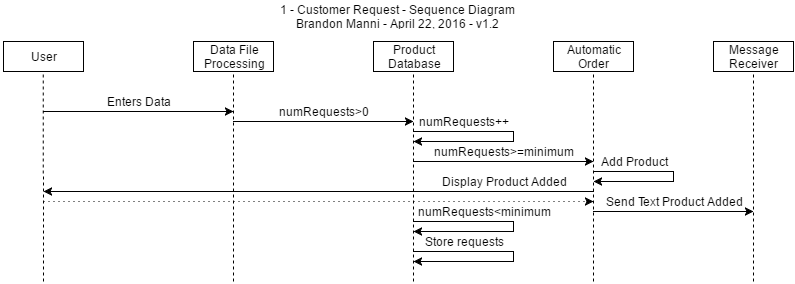

The diagram above was exported from draw.io. Its source (the exported page's mxGraphModel, read from the mxfile embedded in the PNG):
<mxGraphModel dx="823" dy="503" grid="1" gridSize="10" guides="1" tooltips="1" connect="1" arrows="1" fold="1" page="1" pageScale="1" pageWidth="826" pageHeight="1169" background="#ffffff" math="0" shadow="0">
  <root>
    <mxCell id="0" />
    <mxCell id="1" parent="0" />
    <mxCell id="6f4429ffe10d56af-1" value="User" style="whiteSpace=wrap;html=1;" vertex="1" parent="1">
      <mxGeometry x="20" y="40" width="80" height="30" as="geometry" />
    </mxCell>
    <mxCell id="6f4429ffe10d56af-2" value="Data File&lt;div&gt;Processing&lt;/div&gt;" style="whiteSpace=wrap;html=1;" vertex="1" parent="1">
      <mxGeometry x="210" y="40" width="80" height="30" as="geometry" />
    </mxCell>
    <mxCell id="6f4429ffe10d56af-3" value="Product&lt;div&gt;Database&lt;/div&gt;" style="whiteSpace=wrap;html=1;" vertex="1" parent="1">
      <mxGeometry x="390" y="40" width="80" height="30" as="geometry" />
    </mxCell>
    <mxCell id="6f4429ffe10d56af-4" value="" style="endArrow=none;dashed=1;html=1;entryX=0.5;entryY=1;" edge="1" parent="1" target="6f4429ffe10d56af-1">
      <mxGeometry width="50" height="50" relative="1" as="geometry">
        <mxPoint x="60" y="280" as="sourcePoint" />
        <mxPoint x="60" y="10" as="targetPoint" />
      </mxGeometry>
    </mxCell>
    <mxCell id="6f4429ffe10d56af-5" value="" style="endArrow=none;dashed=1;html=1;entryX=0.5;entryY=1;" edge="1" parent="1">
      <mxGeometry x="250" y="70" width="50" height="50" as="geometry">
        <mxPoint x="250" y="280" as="sourcePoint" />
        <mxPoint x="250" y="70" as="targetPoint" />
      </mxGeometry>
    </mxCell>
    <mxCell id="6f4429ffe10d56af-7" value="" style="endArrow=none;dashed=1;html=1;entryX=0.5;entryY=1;" edge="1" parent="1">
      <mxGeometry x="430" y="70" width="50" height="50" as="geometry">
        <mxPoint x="430" y="280" as="sourcePoint" />
        <mxPoint x="430" y="70" as="targetPoint" />
        <Array as="points" />
      </mxGeometry>
    </mxCell>
    <mxCell id="6f4429ffe10d56af-8" value="Automatic&lt;div&gt;Order&lt;/div&gt;" style="whiteSpace=wrap;html=1;" vertex="1" parent="1">
      <mxGeometry x="570" y="40" width="80" height="30" as="geometry" />
    </mxCell>
    <mxCell id="6f4429ffe10d56af-9" value="" style="endArrow=none;dashed=1;html=1;entryX=0.5;entryY=1;" edge="1" parent="1">
      <mxGeometry x="610" y="70" width="50" height="50" as="geometry">
        <mxPoint x="610" y="280" as="sourcePoint" />
        <mxPoint x="610" y="70" as="targetPoint" />
        <Array as="points" />
      </mxGeometry>
    </mxCell>
    <mxCell id="6f4429ffe10d56af-10" value="Message&lt;div&gt;Receiver&lt;/div&gt;" style="whiteSpace=wrap;html=1;" vertex="1" parent="1">
      <mxGeometry x="730" y="40" width="80" height="30" as="geometry" />
    </mxCell>
    <mxCell id="6f4429ffe10d56af-11" value="" style="endArrow=none;dashed=1;html=1;entryX=0.5;entryY=1;" edge="1" parent="1">
      <mxGeometry x="770" y="70" width="50" height="50" as="geometry">
        <mxPoint x="770" y="280" as="sourcePoint" />
        <mxPoint x="770" y="70" as="targetPoint" />
        <Array as="points" />
      </mxGeometry>
    </mxCell>
    <mxCell id="bab494fd394a357-1" value="1 - Customer Request - Sequence Diagram&lt;div&gt;Brandon Manni - April 22, 2016 - v1.2&lt;/div&gt;" style="text;html=1;strokeColor=none;fillColor=none;align=center;verticalAlign=middle;whiteSpace=wrap;overflow=hidden;" vertex="1" parent="1">
      <mxGeometry x="18" width="790" height="30" as="geometry" />
    </mxCell>
    <mxCell id="bab494fd394a357-3" value="" style="endArrow=classic;html=1;" edge="1" parent="1">
      <mxGeometry width="50" height="50" relative="1" as="geometry">
        <mxPoint x="60" y="110" as="sourcePoint" />
        <mxPoint x="250" y="110" as="targetPoint" />
      </mxGeometry>
    </mxCell>
    <mxCell id="bab494fd394a357-4" value="Enters Data" style="text;html=1;strokeColor=none;fillColor=none;align=center;verticalAlign=middle;whiteSpace=wrap;overflow=hidden;" vertex="1" parent="1">
      <mxGeometry x="60" y="90" width="190" height="20" as="geometry" />
    </mxCell>
    <mxCell id="bab494fd394a357-5" value="" style="endArrow=classic;html=1;" edge="1" parent="1">
      <mxGeometry width="50" height="50" relative="1" as="geometry">
        <mxPoint x="250" y="120" as="sourcePoint" />
        <mxPoint x="430" y="120" as="targetPoint" />
      </mxGeometry>
    </mxCell>
    <mxCell id="bab494fd394a357-6" value="numRequests&amp;gt;0" style="text;html=1;strokeColor=none;fillColor=none;align=center;verticalAlign=middle;whiteSpace=wrap;overflow=hidden;" vertex="1" parent="1">
      <mxGeometry x="250" y="100" width="180" height="20" as="geometry" />
    </mxCell>
    <mxCell id="bab494fd394a357-7" value="" style="endArrow=classic;html=1;rounded=0;" edge="1" parent="1">
      <mxGeometry width="50" height="50" relative="1" as="geometry">
        <mxPoint x="430" y="130" as="sourcePoint" />
        <mxPoint x="430" y="140" as="targetPoint" />
        <Array as="points">
          <mxPoint x="530" y="130" />
          <mxPoint x="530" y="140" />
        </Array>
      </mxGeometry>
    </mxCell>
    <mxCell id="bab494fd394a357-8" value="numRequests++" style="text;html=1;strokeColor=none;fillColor=none;align=center;verticalAlign=middle;whiteSpace=wrap;overflow=hidden;" vertex="1" parent="1">
      <mxGeometry x="430" y="110" width="100" height="20" as="geometry" />
    </mxCell>
    <mxCell id="bab494fd394a357-9" value="" style="endArrow=classic;html=1;" edge="1" parent="1">
      <mxGeometry width="50" height="50" relative="1" as="geometry">
        <mxPoint x="430" y="160" as="sourcePoint" />
        <mxPoint x="610" y="160" as="targetPoint" />
      </mxGeometry>
    </mxCell>
    <mxCell id="bab494fd394a357-10" value="numRequests&amp;gt;=minimum" style="text;html=1;strokeColor=none;fillColor=none;align=center;verticalAlign=middle;whiteSpace=wrap;overflow=hidden;" vertex="1" parent="1">
      <mxGeometry x="430" y="140" width="180" height="20" as="geometry" />
    </mxCell>
    <mxCell id="bab494fd394a357-11" value="" style="endArrow=classic;html=1;rounded=0;" edge="1" parent="1">
      <mxGeometry width="50" height="50" relative="1" as="geometry">
        <mxPoint x="610" y="170" as="sourcePoint" />
        <mxPoint x="610" y="180" as="targetPoint" />
        <Array as="points">
          <mxPoint x="690" y="170" />
          <mxPoint x="690" y="180" />
        </Array>
      </mxGeometry>
    </mxCell>
    <mxCell id="bab494fd394a357-12" value="Add Product" style="text;html=1;strokeColor=none;fillColor=none;align=center;verticalAlign=middle;whiteSpace=wrap;overflow=hidden;" vertex="1" parent="1">
      <mxGeometry x="610" y="150" width="80" height="20" as="geometry" />
    </mxCell>
    <mxCell id="bab494fd394a357-13" value="" style="endArrow=classic;html=1;" edge="1" parent="1">
      <mxGeometry width="50" height="50" relative="1" as="geometry">
        <mxPoint x="610" y="190" as="sourcePoint" />
        <mxPoint x="60" y="190" as="targetPoint" />
      </mxGeometry>
    </mxCell>
    <mxCell id="bab494fd394a357-14" value="Display Product Added" style="text;html=1;strokeColor=none;fillColor=none;align=center;verticalAlign=middle;whiteSpace=wrap;overflow=hidden;" vertex="1" parent="1">
      <mxGeometry x="430" y="170" width="180" height="20" as="geometry" />
    </mxCell>
    <mxCell id="bab494fd394a357-15" value="" style="endArrow=classic;html=1;dashed=1;dashPattern=1 4;" edge="1" parent="1">
      <mxGeometry width="50" height="50" relative="1" as="geometry">
        <mxPoint x="60" y="200" as="sourcePoint" />
        <mxPoint x="610" y="200" as="targetPoint" />
      </mxGeometry>
    </mxCell>
    <mxCell id="bab494fd394a357-16" value="" style="endArrow=classic;html=1;" edge="1" parent="1">
      <mxGeometry width="50" height="50" relative="1" as="geometry">
        <mxPoint x="610" y="210" as="sourcePoint" />
        <mxPoint x="770" y="210" as="targetPoint" />
      </mxGeometry>
    </mxCell>
    <mxCell id="bab494fd394a357-19" value="Send Text Product Added" style="text;html=1;strokeColor=none;fillColor=none;align=center;verticalAlign=middle;whiteSpace=wrap;overflow=hidden;" vertex="1" parent="1">
      <mxGeometry x="610" y="190" width="160" height="20" as="geometry" />
    </mxCell>
    <mxCell id="5bb0fe526be6f938-1" value="" style="endArrow=classic;html=1;rounded=0;" edge="1" parent="1">
      <mxGeometry x="430" y="220" width="50" height="50" as="geometry">
        <mxPoint x="430" y="220" as="sourcePoint" />
        <mxPoint x="430" y="230" as="targetPoint" />
        <Array as="points">
          <mxPoint x="530" y="220" />
          <mxPoint x="530" y="230" />
        </Array>
      </mxGeometry>
    </mxCell>
    <mxCell id="5bb0fe526be6f938-2" value="numRequests&amp;lt;minimum" style="text;html=1;strokeColor=none;fillColor=none;align=center;verticalAlign=middle;whiteSpace=wrap;overflow=hidden;" vertex="1" parent="1">
      <mxGeometry x="430" y="200" width="140" height="20" as="geometry" />
    </mxCell>
    <mxCell id="4c796f83c339d8dc-1" value="" style="endArrow=classic;html=1;rounded=0;" edge="1" parent="1">
      <mxGeometry x="430" y="250" width="50" height="50" as="geometry">
        <mxPoint x="430" y="250" as="sourcePoint" />
        <mxPoint x="430" y="260" as="targetPoint" />
        <Array as="points">
          <mxPoint x="530" y="250" />
          <mxPoint x="530" y="260" />
        </Array>
      </mxGeometry>
    </mxCell>
    <mxCell id="4c796f83c339d8dc-2" value="Store requests" style="text;html=1;strokeColor=none;fillColor=none;align=center;verticalAlign=middle;whiteSpace=wrap;overflow=hidden;" vertex="1" parent="1">
      <mxGeometry x="430" y="230" width="100" height="20" as="geometry" />
    </mxCell>
  </root>
</mxGraphModel>